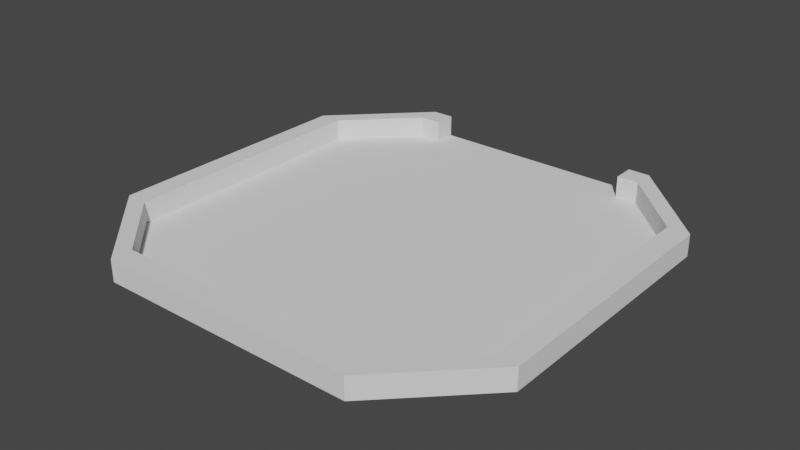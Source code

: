 # Source: Respawn.blend  (saved by Blender 3.0.42; exported with 4.5.12 LTS)
import bpy
from mathutils import Matrix  # noqa: F401  (used for matrix-valued properties, if any)

bpy.ops.wm.read_factory_settings(use_empty=True)
scene = bpy.context.scene
scene.name = 'Scene'

# ---- collections
col_collection = bpy.data.collections.new('Collection'); scene.collection.children.link(col_collection)

# ---- world
world_world = bpy.data.worlds.new('World'); scene.world = world_world
world_world.use_nodes = True; world_world.node_tree.nodes.clear()
_N = world_world.node_tree.nodes; _L = world_world.node_tree.links
n0 = _N.new('ShaderNodeOutputWorld'); n0.name = 'World Output'; n0.location = (300, 300)
n1 = _N.new('ShaderNodeBackground'); n1.name = 'Background'; n1.location = (10, 300)
n1.inputs[0].default_value = (0.05088, 0.05088, 0.05088, 1.0)
_L.new(n1.outputs[0], n0.inputs[0])
n0.is_active_output = True
world_world.color = (0.05088, 0.05088, 0.05088)
world_world.use_sun_shadow = False
world_world.sun_shadow_jitter_overblur = 0.0

# ---- meshes
me_001 = bpy.data.meshes.new('平面.001')
me_001.from_pydata([(-1.0, 4.0, 0.0), (-1.0, 1.0, 0.0), (-2.0, 4.0, 0.0), (-3.0, 4.0, 0.0), (-3.0, 3.0, 0.0), (-3.0, 2.0, 0.0), (-2.0, 1.0, 0.0), (-1.0, 2.0, 0.0), (-2.0, 2.0, 0.0), (-3.0, 1.0, 0.0), (-2.0, 3.0, 0.0), (-1.0, 3.0, 0.0), (-1.0, 5.0, 0.0), (-2.0, 5.0, 0.0), (-3.0, 5.0, 0.0), (-1.0, 6.0, 0.0), (-2.0, 6.0, 0.0), (-3.0, 6.0, 0.0), (-4.0, 4.0, 0.0), (-4.0, 3.0, 0.0), (-4.0, 2.0, 0.0), (-4.0, 1.0, 0.0), (-4.0, 5.0, 0.0), (-4.0, 6.0, 0.0), (-5.0, 4.0, 0.0), (-5.0, 3.0, 0.0), (-5.0, 2.0, 0.0), (-5.0, 1.0, 0.0), (-5.0, 5.0, 0.0), (-5.0, 6.0, 0.0), (-6.0, 4.0, 0.0), (-6.0, 3.0, 0.0), (-6.0, 2.0, 0.0), (-6.0, 1.0, 0.0), (-6.0, 5.0, 0.0), (-6.0, 6.0, 0.0), (-1.0, 7.0, 0.0), (-2.0, 7.0, 0.0), (-3.0, 7.0, 0.0), (-4.0, 7.0, 0.0), (-5.0, 7.0, 0.0), (-6.0, 7.0, 0.0), (-1.0, 8.0, 0.0), (-2.0, 8.0, 0.0), (-3.0, 8.0, 0.0), (-4.0, 8.0, 0.0), (-5.0, 8.0, 0.0), (-6.0, 8.0, 0.0), (-1.0, 9.0, 0.0), (-2.0, 9.0, 0.0), (-3.0, 9.0, 0.0), (-4.0, 9.0, 0.0), (-5.0, 9.0, 0.0), (-6.0, 9.0, 0.0), (-7.0, 4.0, 0.0), (-7.0, 3.0, 0.0), (-7.0, 2.0, 0.0), (-7.0, 1.0, 0.0), (-7.0, 5.0, 0.0), (-7.0, 6.0, 0.0), (-7.0, 7.0, 0.0), (-7.0, 8.0, 0.0), (-7.0, 9.0, 0.0), (-8.0, 4.0, 0.0), (-8.0, 3.0, 0.0), (-8.0, 2.0, 0.0), (-8.0, 1.0, 0.0), (-8.0, 5.0, 0.0), (-8.0, 6.0, 0.0), (-8.0, 7.0, 0.0), (-8.0, 8.0, 0.0), (-9.0, 4.0, 0.0), (-9.0, 3.0, 0.0), (-9.0, 2.0, 0.0), (-9.0, 1.0, 0.0), (-9.0, 5.0, 0.0), (-9.0, 6.0, 0.0), (-9.0, 7.0, 0.0), (-1.0, 10.0, 0.0), (-2.0, 10.0, 0.0), (-3.0, 10.0, 0.0), (-4.0, 10.0, 0.0), (-5.0, 10.0, 0.0), (-6.0, 10.0, 0.0), (-10.0, 4.0, 0.0), (-10.0, 3.0, 0.0), (-10.0, 2.0, 0.0), (-10.0, 1.0, 0.0), (-10.0, 5.0, 0.0), (-10.0, 6.0, 0.0), (-5.0, 9.0, 1.0), (-6.0, 9.0, 1.0), (-7.0, 8.0, 1.0), (-7.0, 9.0, 1.0), (-8.0, 7.0, 1.0), (-8.0, 8.0, 1.0), (-9.0, 4.0, 1.0), (-9.0, 3.0, 1.0), (-9.0, 2.0, 1.0), (-9.0, 1.0, 1.0), (-9.0, 5.0, 1.0), (-9.0, 6.0, 1.0), (-9.0, 7.0, 1.0), (-5.0, 10.0, 1.0), (-6.0, 10.0, 1.0), (-10.0, 4.0, 1.0), (-10.0, 3.0, 1.0), (-10.0, 2.0, 1.0), (-10.0, 1.0, 1.0), (-10.0, 5.0, 1.0), (-10.0, 6.0, 1.0), (1.0, 4.0, 0.0), (0.0, 4.0, 0.0), (1.0, 1.0, 0.0), (2.0, 4.0, 0.0), (3.0, 4.0, 0.0), (3.0, 3.0, 0.0), (0.0, 1.0, 0.0), (3.0, 2.0, 0.0), (2.0, 1.0, 0.0), (1.0, 2.0, 0.0), (0.0, 2.0, 0.0), (2.0, 2.0, 0.0), (3.0, 1.0, 0.0), (2.0, 3.0, 0.0), (0.0, 3.0, 0.0), (1.0, 3.0, 0.0), (1.0, 5.0, 0.0), (0.0, 5.0, 0.0), (2.0, 5.0, 0.0), (3.0, 5.0, 0.0), (1.0, 6.0, 0.0), (0.0, 6.0, 0.0), (2.0, 6.0, 0.0), (3.0, 6.0, 0.0), (4.0, 4.0, 0.0), (4.0, 3.0, 0.0), (4.0, 2.0, 0.0), (4.0, 1.0, 0.0), (4.0, 5.0, 0.0), (4.0, 6.0, 0.0), (5.0, 4.0, 0.0), (5.0, 3.0, 0.0), (5.0, 2.0, 0.0), (5.0, 1.0, 0.0), (5.0, 5.0, 0.0), (5.0, 6.0, 0.0), (6.0, 4.0, 0.0), (6.0, 3.0, 0.0), (6.0, 2.0, 0.0), (6.0, 1.0, 0.0), (6.0, 5.0, 0.0), (6.0, 6.0, 0.0), (1.0, 7.0, 0.0), (0.0, 7.0, 0.0), (2.0, 7.0, 0.0), (3.0, 7.0, 0.0), (4.0, 7.0, 0.0), (5.0, 7.0, 0.0), (6.0, 7.0, 0.0), (1.0, 8.0, 0.0), (0.0, 8.0, 0.0), (2.0, 8.0, 0.0), (3.0, 8.0, 0.0), (4.0, 8.0, 0.0), (5.0, 8.0, 0.0), (6.0, 8.0, 0.0), (1.0, 9.0, 0.0), (0.0, 9.0, 0.0), (2.0, 9.0, 0.0), (3.0, 9.0, 0.0), (4.0, 9.0, 0.0), (5.0, 9.0, 0.0), (6.0, 9.0, 0.0), (7.0, 4.0, 0.0), (7.0, 3.0, 0.0), (7.0, 2.0, 0.0), (7.0, 1.0, 0.0), (7.0, 5.0, 0.0), (7.0, 6.0, 0.0), (7.0, 7.0, 0.0), (7.0, 8.0, 0.0), (7.0, 9.0, 0.0), (8.0, 4.0, 0.0), (8.0, 3.0, 0.0), (8.0, 2.0, 0.0), (8.0, 1.0, 0.0), (8.0, 5.0, 0.0), (8.0, 6.0, 0.0), (8.0, 7.0, 0.0), (8.0, 8.0, 0.0), (9.0, 4.0, 0.0), (9.0, 3.0, 0.0), (9.0, 2.0, 0.0), (9.0, 1.0, 0.0), (9.0, 5.0, 0.0), (9.0, 6.0, 0.0), (9.0, 7.0, 0.0), (1.0, 10.0, 0.0), (0.0, 10.0, 0.0), (2.0, 10.0, 0.0), (3.0, 10.0, 0.0), (4.0, 10.0, 0.0), (5.0, 10.0, 0.0), (6.0, 10.0, 0.0), (10.0, 4.0, 0.0), (10.0, 3.0, 0.0), (10.0, 2.0, 0.0), (10.0, 1.0, 0.0), (10.0, 5.0, 0.0), (10.0, 6.0, 0.0), (5.0, 9.0, 1.0), (6.0, 9.0, 1.0), (7.0, 8.0, 1.0), (7.0, 9.0, 1.0), (8.0, 7.0, 1.0), (8.0, 8.0, 1.0), (9.0, 4.0, 1.0), (9.0, 3.0, 1.0), (9.0, 2.0, 1.0), (9.0, 1.0, 1.0), (9.0, 5.0, 1.0), (9.0, 6.0, 1.0), (9.0, 7.0, 1.0), (5.0, 10.0, 1.0), (6.0, 10.0, 1.0), (10.0, 4.0, 1.0), (10.0, 3.0, 1.0), (10.0, 2.0, 1.0), (10.0, 1.0, 1.0), (10.0, 5.0, 1.0), (10.0, 6.0, 1.0), (-1.0, -4.0, 0.0), (-1.0, -1.0, 0.0), (-2.0, -4.0, 0.0), (-1.0, 0.0, 0.0), (-3.0, -4.0, 0.0), (-3.0, -3.0, 0.0), (-3.0, -2.0, 0.0), (-2.0, -1.0, 0.0), (-2.0, 0.0, 0.0), (-1.0, -2.0, 0.0), (-3.0, 0.0, 0.0), (-2.0, -2.0, 0.0), (-3.0, -1.0, 0.0), (-2.0, -3.0, 0.0), (-1.0, -3.0, 0.0), (-1.0, -5.0, 0.0), (-2.0, -5.0, 0.0), (-3.0, -5.0, 0.0), (-1.0, -6.0, 0.0), (-2.0, -6.0, 0.0), (-3.0, -6.0, 0.0), (-4.0, -4.0, 0.0), (-4.0, -3.0, 0.0), (-4.0, -2.0, 0.0), (-4.0, 0.0, 0.0), (-4.0, -1.0, 0.0), (-4.0, -5.0, 0.0), (-4.0, -6.0, 0.0), (-5.0, -4.0, 0.0), (-5.0, -3.0, 0.0), (-5.0, -2.0, 0.0), (-5.0, 0.0, 0.0), (-5.0, -1.0, 0.0), (-5.0, -5.0, 0.0), (-5.0, -6.0, 0.0), (-6.0, -4.0, 0.0), (-6.0, -3.0, 0.0), (-6.0, -2.0, 0.0), (-6.0, 0.0, 0.0), (-6.0, -1.0, 0.0), (-6.0, -5.0, 0.0), (-6.0, -6.0, 0.0), (-1.0, -7.0, 0.0), (-2.0, -7.0, 0.0), (-3.0, -7.0, 0.0), (-4.0, -7.0, 0.0), (-5.0, -7.0, 0.0), (-6.0, -7.0, 0.0), (-1.0, -8.0, 0.0), (-2.0, -8.0, 0.0), (-3.0, -8.0, 0.0), (-4.0, -8.0, 0.0), (-5.0, -8.0, 0.0), (-6.0, -8.0, 0.0), (-1.0, -9.0, 0.0), (-2.0, -9.0, 0.0), (-3.0, -9.0, 0.0), (-4.0, -9.0, 0.0), (-5.0, -9.0, 0.0), (-6.0, -9.0, 0.0), (-7.0, -4.0, 0.0), (-7.0, -3.0, 0.0), (-7.0, -2.0, 0.0), (-7.0, 0.0, 0.0), (-7.0, -1.0, 0.0), (-7.0, -5.0, 0.0), (-7.0, -6.0, 0.0), (-7.0, -7.0, 0.0), (-7.0, -8.0, 0.0), (-7.0, -9.0, 0.0), (-8.0, -4.0, 0.0), (-8.0, -3.0, 0.0), (-8.0, -2.0, 0.0), (-8.0, 0.0, 0.0), (-8.0, -1.0, 0.0), (-8.0, -5.0, 0.0), (-8.0, -6.0, 0.0), (-8.0, -7.0, 0.0), (-8.0, -8.0, 0.0), (-9.0, -4.0, 0.0), (-9.0, -3.0, 0.0), (-9.0, -2.0, 0.0), (-9.0, 0.0, 0.0), (-9.0, -1.0, 0.0), (-9.0, -5.0, 0.0), (-9.0, -6.0, 0.0), (-9.0, -7.0, 0.0), (-1.0, -10.0, 0.0), (-2.0, -10.0, 0.0), (-3.0, -10.0, 0.0), (-4.0, -10.0, 0.0), (-5.0, -10.0, 0.0), (-6.0, -10.0, 0.0), (-10.0, -4.0, 0.0), (-10.0, -3.0, 0.0), (-10.0, -2.0, 0.0), (-10.0, 0.0, 0.0), (-10.0, -1.0, 0.0), (-10.0, -5.0, 0.0), (-10.0, -6.0, 0.0), (-1.0, -9.0, 1.0), (-2.0, -9.0, 1.0), (-3.0, -9.0, 1.0), (-4.0, -9.0, 1.0), (-5.0, -9.0, 1.0), (-6.0, -9.0, 1.0), (-7.0, -8.0, 1.0), (-7.0, -9.0, 1.0), (-8.0, -7.0, 1.0), (-8.0, -8.0, 1.0), (-9.0, -4.0, 1.0), (-9.0, -3.0, 1.0), (-9.0, -2.0, 1.0), (-9.0, 0.0, 1.0), (-9.0, -1.0, 1.0), (-9.0, -5.0, 1.0), (-9.0, -6.0, 1.0), (-9.0, -7.0, 1.0), (-1.0, -10.0, 1.0), (-2.0, -10.0, 1.0), (-3.0, -10.0, 1.0), (-4.0, -10.0, 1.0), (-5.0, -10.0, 1.0), (-6.0, -10.0, 1.0), (-10.0, -4.0, 1.0), (-10.0, -3.0, 1.0), (-10.0, -2.0, 1.0), (-10.0, 0.0, 1.0), (-10.0, -1.0, 1.0), (-10.0, -5.0, 1.0), (-10.0, -6.0, 1.0), (1.0, -4.0, 0.0), (0.0, -4.0, 0.0), (1.0, -1.0, 0.0), (2.0, -4.0, 0.0), (1.0, 0.0, 0.0), (3.0, -4.0, 0.0), (3.0, -3.0, 0.0), (0.0, -1.0, 0.0), (0.0, 0.0, 0.0), (3.0, -2.0, 0.0), (2.0, -1.0, 0.0), (2.0, 0.0, 0.0), (1.0, -2.0, 0.0), (3.0, 0.0, 0.0), (0.0, -2.0, 0.0), (2.0, -2.0, 0.0), (3.0, -1.0, 0.0), (2.0, -3.0, 0.0), (0.0, -3.0, 0.0), (1.0, -3.0, 0.0), (1.0, -5.0, 0.0), (0.0, -5.0, 0.0), (2.0, -5.0, 0.0), (3.0, -5.0, 0.0), (1.0, -6.0, 0.0), (0.0, -6.0, 0.0), (2.0, -6.0, 0.0), (3.0, -6.0, 0.0), (4.0, -4.0, 0.0), (4.0, -3.0, 0.0), (4.0, -2.0, 0.0), (4.0, 0.0, 0.0), (4.0, -1.0, 0.0), (4.0, -5.0, 0.0), (4.0, -6.0, 0.0), (5.0, -4.0, 0.0), (5.0, -3.0, 0.0), (5.0, -2.0, 0.0), (5.0, 0.0, 0.0), (5.0, -1.0, 0.0), (5.0, -5.0, 0.0), (5.0, -6.0, 0.0), (6.0, -4.0, 0.0), (6.0, -3.0, 0.0), (6.0, -2.0, 0.0), (6.0, 0.0, 0.0), (6.0, -1.0, 0.0), (6.0, -5.0, 0.0), (6.0, -6.0, 0.0), (1.0, -7.0, 0.0), (0.0, -7.0, 0.0), (2.0, -7.0, 0.0), (3.0, -7.0, 0.0), (4.0, -7.0, 0.0), (5.0, -7.0, 0.0), (6.0, -7.0, 0.0), (1.0, -8.0, 0.0), (0.0, -8.0, 0.0), (2.0, -8.0, 0.0), (3.0, -8.0, 0.0), (4.0, -8.0, 0.0), (5.0, -8.0, 0.0), (6.0, -8.0, 0.0), (1.0, -9.0, 0.0), (0.0, -9.0, 0.0), (2.0, -9.0, 0.0), (3.0, -9.0, 0.0), (4.0, -9.0, 0.0), (5.0, -9.0, 0.0), (6.0, -9.0, 0.0), (7.0, -4.0, 0.0), (7.0, -3.0, 0.0), (7.0, -2.0, 0.0), (7.0, 0.0, 0.0), (7.0, -1.0, 0.0), (7.0, -5.0, 0.0), (7.0, -6.0, 0.0), (7.0, -7.0, 0.0), (7.0, -8.0, 0.0), (7.0, -9.0, 0.0), (8.0, -4.0, 0.0), (8.0, -3.0, 0.0), (8.0, -2.0, 0.0), (8.0, 0.0, 0.0), (8.0, -1.0, 0.0), (8.0, -5.0, 0.0), (8.0, -6.0, 0.0), (8.0, -7.0, 0.0), (8.0, -8.0, 0.0), (9.0, -4.0, 0.0), (9.0, -3.0, 0.0), (9.0, -2.0, 0.0), (9.0, 0.0, 0.0), (9.0, -1.0, 0.0), (9.0, -5.0, 0.0), (9.0, -6.0, 0.0), (9.0, -7.0, 0.0), (1.0, -10.0, 0.0), (0.0, -10.0, 0.0), (2.0, -10.0, 0.0), (3.0, -10.0, 0.0), (4.0, -10.0, 0.0), (5.0, -10.0, 0.0), (6.0, -10.0, 0.0), (10.0, -4.0, 0.0), (10.0, -3.0, 0.0), (10.0, -2.0, 0.0), (10.0, 0.0, 0.0), (10.0, -1.0, 0.0), (10.0, -5.0, 0.0), (10.0, -6.0, 0.0), (1.0, -9.0, 1.0), (0.0, -9.0, 1.0), (2.0, -9.0, 1.0), (3.0, -9.0, 1.0), (4.0, -9.0, 1.0), (5.0, -9.0, 1.0), (6.0, -9.0, 1.0), (7.0, -8.0, 1.0), (7.0, -9.0, 1.0), (8.0, -7.0, 1.0), (8.0, -8.0, 1.0), (9.0, -4.0, 1.0), (9.0, -3.0, 1.0), (9.0, -2.0, 1.0), (9.0, 0.0, 1.0), (9.0, -1.0, 1.0), (9.0, -5.0, 1.0), (9.0, -6.0, 1.0), (9.0, -7.0, 1.0), (1.0, -10.0, 1.0), (0.0, -10.0, 1.0), (2.0, -10.0, 1.0), (3.0, -10.0, 1.0), (4.0, -10.0, 1.0), (5.0, -10.0, 1.0), (6.0, -10.0, 1.0), (10.0, -4.0, 1.0), (10.0, -3.0, 1.0), (10.0, -2.0, 1.0), (10.0, 0.0, 1.0), (10.0, -1.0, 1.0), (10.0, -5.0, 1.0), (10.0, -6.0, 1.0)], [(328, 314), (470, 455), (427, 461)], [(8, 10, 4, 5), (235, 371, 117, 1), (10, 11, 0, 2), (11, 125, 112, 0), (235, 1, 6, 240), (4, 10, 2, 3), (6, 1, 7, 8), (7, 121, 125, 11), (1, 117, 121, 7), (8, 7, 11, 10), (240, 6, 9, 242), (6, 8, 5, 9), (2, 0, 12, 13), (0, 112, 128, 12), (3, 2, 13, 14), (13, 12, 15, 16), (12, 128, 132, 15), (14, 13, 16, 17), (242, 9, 21, 256), (9, 5, 20, 21), (3, 14, 22, 18), (14, 17, 23, 22), (4, 3, 18, 19), (5, 4, 19, 20), (18, 22, 28, 24), (256, 21, 27, 263), (19, 18, 24, 25), (22, 23, 29, 28), (21, 20, 26, 27), (20, 19, 25, 26), (24, 28, 34, 30), (263, 27, 33, 270), (25, 24, 30, 31), (28, 29, 35, 34), (27, 26, 32, 33), (26, 25, 31, 32), (16, 15, 36, 37), (35, 29, 40, 41), (17, 16, 37, 38), (29, 23, 39, 40), (23, 17, 38, 39), (15, 132, 154, 36), (38, 37, 43, 44), (41, 40, 46, 47), (39, 38, 44, 45), (36, 154, 161, 42), (40, 39, 45, 46), (37, 36, 42, 43), (47, 46, 52, 53), (45, 44, 50, 51), (42, 161, 168, 48), (46, 45, 51, 52), (43, 42, 48, 49), (44, 43, 49, 50), (30, 34, 58, 54), (32, 31, 55, 56), (41, 47, 61, 60), (34, 35, 59, 58), (35, 41, 60, 59), (68, 69, 76), (270, 33, 57, 295), (33, 32, 56, 57), (31, 30, 54, 55), (57, 56, 65, 66), (55, 54, 63, 64), (60, 61, 69), (54, 58, 67, 63), (56, 55, 64, 65), (58, 59, 68, 67), (295, 57, 66, 305), (59, 60, 69, 68), (65, 64, 72, 73), (67, 68, 76, 75), (305, 66, 74, 314), (47, 53, 61), (66, 65, 73, 74), (64, 63, 71, 72), (63, 67, 75, 71), (88, 84, 105, 109), (75, 76, 101, 100), (61, 53, 91, 92), (201, 200, 169, 170), (52, 51, 81, 82), (86, 87, 108, 107), (71, 75, 100, 96), (87, 328, 359, 108), (74, 73, 98, 99), (85, 86, 107, 106), (314, 74, 99, 345), (51, 50, 80, 81), (84, 85, 106, 105), (73, 72, 97, 98), (72, 71, 96, 97), (48, 168, 199, 78), (198, 167, 169, 200), (50, 49, 79, 80), (91, 90, 103, 104), (92, 93, 95), (91, 104, 93), (99, 98, 107, 108), (94, 95, 102), (97, 96, 105, 106), (96, 100, 109, 105), (98, 97, 106, 107), (101, 102, 110), (100, 101, 110, 109), (345, 99, 108, 359), (102, 101, 94), (95, 94, 92), (93, 92, 91), (52, 82, 103, 90), (69, 61, 92, 94), (89, 88, 109, 110), (82, 83, 104, 103), (76, 69, 94, 101), (77, 89, 110, 102), (198, 199, 168, 167), (62, 70, 95, 93), (49, 48, 78, 79), (83, 62, 93, 104), (53, 52, 90, 91), (70, 77, 102, 95), (122, 118, 116, 124), (367, 113, 117, 371), (124, 114, 111, 126), (126, 111, 112, 125), (367, 374, 119, 113), (116, 115, 114, 124), (119, 122, 120, 113), (120, 126, 125, 121), (113, 120, 121, 117), (122, 124, 126, 120), (374, 376, 123, 119), (119, 123, 118, 122), (114, 129, 127, 111), (111, 127, 128, 112), (115, 130, 129, 114), (129, 133, 131, 127), (127, 131, 132, 128), (130, 134, 133, 129), (376, 394, 138, 123), (123, 138, 137, 118), (115, 135, 139, 130), (130, 139, 140, 134), (116, 136, 135, 115), (118, 137, 136, 116), (135, 141, 145, 139), (394, 401, 144, 138), (136, 142, 141, 135), (139, 145, 146, 140), (138, 144, 143, 137), (137, 143, 142, 136), (141, 147, 151, 145), (401, 408, 150, 144), (142, 148, 147, 141), (145, 151, 152, 146), (144, 150, 149, 143), (143, 149, 148, 142), (133, 155, 153, 131), (152, 159, 158, 146), (134, 156, 155, 133), (146, 158, 157, 140), (140, 157, 156, 134), (131, 153, 154, 132), (156, 163, 162, 155), (159, 166, 165, 158), (157, 164, 163, 156), (153, 160, 161, 154), (158, 165, 164, 157), (155, 162, 160, 153), (166, 173, 172, 165), (164, 171, 170, 163), (160, 167, 168, 161), (165, 172, 171, 164), (162, 169, 167, 160), (163, 170, 169, 162), (147, 174, 178, 151), (149, 176, 175, 148), (159, 180, 181, 166), (151, 178, 179, 152), (152, 179, 180, 159), (188, 196, 189), (408, 436, 177, 150), (150, 177, 176, 149), (148, 175, 174, 147), (177, 186, 185, 176), (175, 184, 183, 174), (180, 189, 181), (174, 183, 187, 178), (176, 185, 184, 175), (178, 187, 188, 179), (436, 446, 186, 177), (179, 188, 189, 180), (185, 193, 192, 184), (187, 195, 196, 188), (446, 455, 194, 186), (166, 181, 173), (186, 194, 193, 185), (184, 192, 191, 183), (183, 191, 195, 187), (209, 230, 226, 205), (195, 221, 222, 196), (181, 213, 212, 173), (207, 228, 229, 208), (191, 217, 221, 195), (208, 229, 503, 470), (194, 220, 219, 193), (206, 227, 228, 207), (455, 488, 220, 194), (205, 226, 227, 206), (193, 219, 218, 192), (192, 218, 217, 191), (212, 225, 224, 211), (213, 216, 214), (212, 214, 225), (220, 229, 228, 219), (215, 223, 216), (218, 227, 226, 217), (217, 226, 230, 221), (219, 228, 227, 218), (222, 231, 223), (221, 230, 231, 222), (488, 503, 229, 220), (223, 215, 222), (216, 213, 215), (214, 212, 213), (202, 201, 170, 171), (189, 215, 213, 181), (210, 231, 230, 209), (203, 224, 225, 204), (196, 222, 215, 189), (197, 223, 231, 210), (182, 214, 216, 190), (204, 225, 214, 182), (173, 212, 211, 172), (190, 216, 223, 197), (243, 238, 237, 245), (235, 233, 370, 371), (245, 234, 232, 246), (246, 232, 364, 381), (235, 240, 239, 233), (237, 236, 234, 245), (239, 243, 241, 233), (241, 246, 381, 377), (233, 241, 377, 370), (243, 245, 246, 241), (240, 242, 244, 239), (239, 244, 238, 243), (234, 248, 247, 232), (232, 247, 384, 364), (236, 249, 248, 234), (248, 251, 250, 247), (247, 250, 388, 384), (249, 252, 251, 248), (242, 256, 257, 244), (244, 257, 255, 238), (236, 253, 258, 249), (249, 258, 259, 252), (237, 254, 253, 236), (238, 255, 254, 237), (253, 260, 265, 258), (256, 263, 264, 257), (254, 261, 260, 253), (258, 265, 266, 259), (257, 264, 262, 255), (255, 262, 261, 254), (260, 267, 272, 265), (263, 270, 271, 264), (261, 268, 267, 260), (265, 272, 273, 266), (264, 271, 269, 262), (262, 269, 268, 261), (251, 275, 274, 250), (273, 279, 278, 266), (252, 276, 275, 251), (266, 278, 277, 259), (259, 277, 276, 252), (250, 274, 413, 388), (276, 282, 281, 275), (279, 285, 284, 278), (277, 283, 282, 276), (274, 280, 420, 413), (278, 284, 283, 277), (275, 281, 280, 274), (285, 291, 290, 284), (283, 289, 288, 282), (280, 286, 427, 420), (284, 290, 289, 283), (281, 287, 286, 280), (282, 288, 287, 281), (267, 292, 297, 272), (269, 294, 293, 268), (279, 299, 300, 285), (272, 297, 298, 273), (273, 298, 299, 279), (308, 317, 309), (270, 295, 296, 271), (271, 296, 294, 269), (268, 293, 292, 267), (296, 306, 304, 294), (293, 303, 302, 292), (299, 309, 300), (292, 302, 307, 297), (294, 304, 303, 293), (297, 307, 308, 298), (295, 305, 306, 296), (298, 308, 309, 299), (304, 313, 312, 303), (307, 316, 317, 308), (305, 314, 315, 306), (285, 300, 291), (306, 315, 313, 304), (303, 312, 311, 302), (302, 311, 316, 307), (330, 361, 356, 325), (316, 347, 348, 317), (300, 338, 337, 291), (288, 334, 333, 287), (321, 352, 353, 322), (327, 358, 360, 329), (311, 342, 347, 316), (319, 350, 351, 320), (329, 360, 359, 328), (315, 346, 344, 313), (461, 494, 350, 319), (326, 357, 358, 327), (314, 345, 346, 315), (320, 351, 352, 321), (325, 356, 357, 326), (313, 344, 343, 312), (312, 343, 342, 311), (335, 353, 352, 334), (334, 352, 351, 333), (336, 354, 353, 335), (332, 350, 494, 475), (337, 355, 354, 336), (338, 341, 339), (333, 351, 350, 332), (337, 339, 355), (346, 360, 358, 344), (340, 349, 341), (343, 357, 356, 342), (342, 356, 361, 347), (344, 358, 357, 343), (348, 362, 349), (347, 361, 362, 348), (345, 359, 360, 346), (349, 340, 348), (341, 338, 340), (339, 337, 338), (322, 353, 354, 323), (286, 332, 475, 427), (309, 340, 338, 300), (331, 362, 361, 330), (323, 354, 355, 324), (287, 333, 332, 286), (317, 348, 340, 309), (318, 349, 362, 331), (289, 335, 334, 288), (301, 339, 341, 310), (290, 336, 335, 289), (324, 355, 339, 301), (291, 337, 336, 290), (310, 341, 349, 318), (378, 380, 369, 372), (367, 371, 370, 365), (380, 382, 363, 366), (382, 381, 364, 363), (367, 365, 373, 374), (369, 380, 366, 368), (373, 365, 375, 378), (375, 377, 381, 382), (365, 370, 377, 375), (378, 375, 382, 380), (374, 373, 379, 376), (373, 378, 372, 379), (366, 363, 383, 385), (363, 364, 384, 383), (368, 366, 385, 386), (385, 383, 387, 389), (383, 384, 388, 387), (386, 385, 389, 390), (376, 379, 395, 394), (379, 372, 393, 395), (368, 386, 396, 391), (386, 390, 397, 396), (369, 368, 391, 392), (372, 369, 392, 393), (391, 396, 403, 398), (394, 395, 402, 401), (392, 391, 398, 399), (396, 397, 404, 403), (395, 393, 400, 402), (393, 392, 399, 400), (398, 403, 410, 405), (401, 402, 409, 408), (399, 398, 405, 406), (403, 404, 411, 410), (402, 400, 407, 409), (400, 399, 406, 407), (389, 387, 412, 414), (411, 404, 417, 418), (390, 389, 414, 415), (404, 397, 416, 417), (397, 390, 415, 416), (387, 388, 413, 412), (415, 414, 421, 422), (418, 417, 424, 425), (416, 415, 422, 423), (412, 413, 420, 419), (417, 416, 423, 424), (414, 412, 419, 421), (425, 424, 431, 432), (423, 422, 429, 430), (419, 420, 427, 426), (424, 423, 430, 431), (421, 419, 426, 428), (422, 421, 428, 429), (405, 410, 438, 433), (407, 406, 434, 435), (418, 425, 441, 440), (410, 411, 439, 438), (411, 418, 440, 439), (449, 450, 458), (408, 409, 437, 436), (409, 407, 435, 437), (406, 405, 433, 434), (437, 435, 445, 447), (434, 433, 443, 444), (440, 441, 450), (433, 438, 448, 443), (435, 434, 444, 445), (438, 439, 449, 448), (436, 437, 447, 446), (439, 440, 450, 449), (445, 444, 453, 454), (448, 449, 458, 457), (446, 447, 456, 455), (425, 432, 441), (447, 445, 454, 456), (444, 443, 452, 453), (443, 448, 457, 452), (472, 467, 500, 505), (457, 458, 491, 490), (441, 432, 480, 481), (429, 428, 476, 477), (463, 464, 497, 496), (469, 471, 504, 502), (452, 457, 490, 485), (460, 462, 495, 493), (471, 470, 503, 504), (456, 454, 487, 489), (461, 460, 493, 494), (468, 469, 502, 501), (455, 456, 489, 488), (462, 463, 496, 495), (467, 468, 501, 500), (454, 453, 486, 487), (453, 452, 485, 486), (478, 477, 496, 497), (477, 476, 495, 496), (479, 478, 497, 498), (474, 475, 494, 493), (480, 479, 498, 499), (481, 482, 484), (476, 474, 493, 495), (480, 499, 482), (489, 487, 502, 504), (483, 484, 492), (486, 485, 500, 501), (485, 490, 505, 500), (487, 486, 501, 502), (491, 492, 506), (490, 491, 506, 505), (488, 489, 504, 503), (492, 491, 483), (484, 483, 481), (482, 481, 480), (464, 465, 498, 497), (426, 427, 475, 474), (450, 441, 481, 483), (473, 472, 505, 506), (465, 466, 499, 498), (428, 426, 474, 476), (458, 450, 483, 491), (459, 473, 506, 492), (430, 429, 477, 478), (442, 451, 484, 482), (431, 430, 478, 479), (466, 442, 482, 499), (432, 431, 479, 480), (451, 459, 492, 484), (211, 224, 203, 172), (171, 172, 203, 202)])
_uv = me_001.uv_layers.new(name='UVマップ')
_uv.uv.foreach_set('vector', [0.0, 1.0, 0.0, 1.0, 0.0, 1.0, 0.0, 1.0, 0.0, 0.5, 0.5, 0.5, 0.5, 1.0, 0.0, 1.0, 0.0, 1.0, 0.0, 1.0, 0.0, 1.0, 0.0, 1.0, 0.0, 1.0, 0.5, 1.0, 0.5, 1.0, 0.0, 1.0, 0.0, 0.5, 0.0, 1.0, 0.0, 1.0, 0.0, 0.5, 0.0, 1.0, 0.0, 1.0, 0.0, 1.0, 0.0, 1.0, 0.0, 1.0, 0.0, 1.0, 0.0, 1.0, 0.0, 1.0, 0.0, 1.0, 0.5, 1.0, 0.5, 1.0, 0.0, 1.0, 0.0, 1.0, 0.5, 1.0, 0.5, 1.0, 0.0, 1.0, 0.0, 1.0, 0.0, 1.0, 0.0, 1.0, 0.0, 1.0, 0.0, 0.5, 0.0, 1.0, 0.0, 1.0, 0.0, 0.5, 0.0, 1.0, 0.0, 1.0, 0.0, 1.0, 0.0, 1.0, 0.0, 1.0, 0.0, 1.0, 0.0, 1.0, 0.0, 1.0, 0.0, 1.0, 0.5, 1.0, 0.5, 1.0, 0.0, 1.0, 0.0, 1.0, 0.0, 1.0, 0.0, 1.0, 0.0, 1.0, 0.0, 1.0, 0.0, 1.0, 0.0, 1.0, 0.0, 1.0, 0.0, 1.0, 0.5, 1.0, 0.5, 1.0, 0.0, 1.0, 0.0, 1.0, 0.0, 1.0, 0.0, 1.0, 0.0, 1.0, 0.0, 0.5, 0.0, 1.0, 0.0, 1.0, 0.0, 0.5, 0.0, 1.0, 0.0, 1.0, 0.0, 1.0, 0.0, 1.0, 0.0, 1.0, 0.0, 1.0, 0.0, 1.0, 0.0, 1.0, 0.0, 1.0, 0.0, 1.0, 0.0, 1.0, 0.0, 1.0, 0.0, 1.0, 0.0, 1.0, 0.0, 1.0, 0.0, 1.0, 0.0, 1.0, 0.0, 1.0, 0.0, 1.0, 0.0, 1.0, 0.0, 1.0, 0.0, 1.0, 0.0, 1.0, 0.0, 1.0, 0.0, 0.5, 0.0, 1.0, 0.0, 1.0, 0.0, 0.5, 0.0, 1.0, 0.0, 1.0, 0.0, 1.0, 0.0, 1.0, 0.0, 1.0, 0.0, 1.0, 0.0, 1.0, 0.0, 1.0, 0.0, 1.0, 0.0, 1.0, 0.0, 1.0, 0.0, 1.0, 0.0, 1.0, 0.0, 1.0, 0.0, 1.0, 0.0, 1.0, 0.0, 1.0, 0.0, 1.0, 0.0, 1.0, 0.0, 1.0, 0.0, 0.5, 0.0, 1.0, 0.0, 1.0, 0.0, 0.5, 0.0, 1.0, 0.0, 1.0, 0.0, 1.0, 0.0, 1.0, 0.0, 1.0, 0.0, 1.0, 0.0, 1.0, 0.0, 1.0, 0.0, 1.0, 0.0, 1.0, 0.0, 1.0, 0.0, 1.0, 0.0, 1.0, 0.0, 1.0, 0.0, 1.0, 0.0, 1.0, 0.0, 1.0, 0.0, 1.0, 0.0, 1.0, 0.0, 1.0, 0.0, 1.0, 0.0, 1.0, 0.0, 1.0, 0.0, 1.0, 0.0, 1.0, 0.0, 1.0, 0.0, 1.0, 0.0, 1.0, 0.0, 1.0, 0.0, 1.0, 0.0, 1.0, 0.0, 1.0, 0.0, 1.0, 0.0, 1.0, 0.0, 1.0, 0.0, 1.0, 0.0, 1.0, 0.5, 1.0, 0.5, 1.0, 0.0, 1.0, 0.0, 1.0, 0.0, 1.0, 0.0, 1.0, 0.0, 1.0, 0.0, 1.0, 0.0, 1.0, 0.0, 1.0, 0.0, 1.0, 0.0, 1.0, 0.0, 1.0, 0.0, 1.0, 0.0, 1.0, 0.0, 1.0, 0.5, 1.0, 0.5, 1.0, 0.0, 1.0, 0.0, 1.0, 0.0, 1.0, 0.0, 1.0, 0.0, 1.0, 0.0, 1.0, 0.0, 1.0, 0.0, 1.0, 0.0, 1.0, 0.0, 1.0, 0.0, 1.0, 0.0, 1.0, 0.0, 1.0, 0.0, 1.0, 0.0, 1.0, 0.0, 1.0, 0.0, 1.0, 0.0, 1.0, 0.5, 1.0, 0.5, 1.0, 0.0, 1.0, 0.0, 1.0, 0.0, 1.0, 0.0, 1.0, 0.0, 1.0, 0.0, 1.0, 0.0, 1.0, 0.0, 1.0, 0.0, 1.0, 0.0, 1.0, 0.0, 1.0, 0.0, 1.0, 0.0, 1.0, 0.0, 1.0, 0.0, 1.0, 0.0, 1.0, 0.0, 1.0, 0.0, 1.0, 0.0, 1.0, 0.0, 1.0, 0.0, 1.0, 0.0, 1.0, 0.0, 1.0, 0.0, 1.0, 0.0, 1.0, 0.0, 1.0, 0.0, 1.0, 0.0, 1.0, 0.0, 1.0, 0.0, 1.0, 0.0, 1.0, 0.0, 1.0, 0.0, 1.0, 0.0, 1.0, 0.0, 1.0, 0.0, 1.0, 0.0, 0.5, 0.0, 1.0, 0.0, 1.0, 0.0, 0.5, 0.0, 1.0, 0.0, 1.0, 0.0, 1.0, 0.0, 1.0, 0.0, 1.0, 0.0, 1.0, 0.0, 1.0, 0.0, 1.0, 0.0, 1.0, 0.0, 1.0, 0.0, 1.0, 0.0, 1.0, 0.0, 1.0, 0.0, 1.0, 0.0, 1.0, 0.0, 1.0, 0.0, 1.0, 0.0, 1.0, 0.0, 1.0, 0.0, 1.0, 0.0, 1.0, 0.0, 1.0, 0.0, 1.0, 0.0, 1.0, 0.0, 1.0, 0.0, 1.0, 0.0, 1.0, 0.0, 1.0, 0.0, 1.0, 0.0, 1.0, 0.0, 1.0, 0.0, 0.5, 0.0, 1.0, 0.0, 1.0, 0.0, 0.5, 0.0, 1.0, 0.0, 1.0, 0.0, 1.0, 0.0, 1.0, 0.0, 1.0, 0.0, 1.0, 0.0, 1.0, 0.0, 1.0, 0.0, 1.0, 0.0, 1.0, 0.0, 1.0, 0.0, 1.0, 0.0, 0.5, 0.0, 1.0, 0.0, 1.0, 0.0, 0.5, 0.0, 1.0, 0.0, 1.0, 0.0, 1.0, 0.0, 1.0, 0.0, 1.0, 0.0, 1.0, 0.0, 1.0, 0.0, 1.0, 0.0, 1.0, 0.0, 1.0, 0.0, 1.0, 0.0, 1.0, 0.0, 1.0, 0.0, 1.0, 0.0, 1.0, 0.0, 0.0, 0.0, 0.0, 0.0, 0.0, 0.0, 0.0, 0.0, 1.0, 0.0, 1.0, 0.0, 1.0, 0.0, 1.0, 0.0, 1.0, 0.0, 1.0, 0.0, 1.0, 0.0, 1.0, 0.0, 0.0, 0.0, 0.0, 0.0, 1.0, 0.0, 1.0, 0.0, 1.0, 0.0, 1.0, 0.0, 0.0, 0.0, 0.0, 0.0, 0.0, 0.0, 0.0, 0.0, 0.0, 0.0, 0.0, 0.0, 1.0, 0.0, 1.0, 0.0, 1.0, 0.0, 1.0, 0.0, 0.0, 0.0, 0.0, 0.0, 0.0, 0.0, 0.0, 0.0, 1.0, 0.0, 1.0, 0.0, 1.0, 0.0, 1.0, 0.0, 0.0, 0.0, 0.0, 0.0, 0.0, 0.0, 0.0, 0.0, 0.5, 0.0, 1.0, 0.0, 1.0, 0.0, 0.5, 0.0, 1.0, 0.0, 1.0, 0.0, 0.0, 0.0, 0.0, 0.0, 0.0, 0.0, 0.0, 0.0, 0.0, 0.0, 0.0, 0.0, 1.0, 0.0, 1.0, 0.0, 1.0, 0.0, 1.0, 0.0, 1.0, 0.0, 1.0, 0.0, 1.0, 0.0, 1.0, 0.0, 1.0, 0.5, 1.0, 0.0, 0.0, 0.0, 0.0, 0.0, 0.0, 0.0, 1.0, 0.0, 1.0, 0.0, 0.0, 0.0, 1.0, 0.0, 1.0, 0.0, 0.0, 0.0, 0.0, 0.0, 1.0, 0.0, 1.0, 0.0, 1.0, 0.0, 1.0, 0.0, 1.0, 0.0, 1.0, 0.0, 1.0, 0.0, 1.0, 0.0, 1.0, 0.0, 1.0, 0.0, 1.0, 0.0, 1.0, 0.0, 1.0, 0.0, 1.0, 0.0, 1.0, 0.0, 1.0, 0.0, 1.0, 0.0, 1.0, 0.0, 1.0, 0.0, 1.0, 0.0, 1.0, 0.0, 1.0, 0.0, 1.0, 0.0, 1.0, 0.0, 1.0, 0.0, 1.0, 0.0, 1.0, 0.0, 1.0, 0.0, 1.0, 0.0, 1.0, 0.0, 1.0, 0.0, 1.0, 0.0, 1.0, 0.0, 1.0, 0.0, 1.0, 0.0, 1.0, 0.0, 0.5, 0.0, 1.0, 0.0, 1.0, 0.0, 0.5, 0.0, 1.0, 0.0, 1.0, 0.0, 1.0, 0.0, 1.0, 0.0, 1.0, 0.0, 1.0, 0.0, 1.0, 0.0, 1.0, 0.0, 1.0, 0.0, 1.0, 0.0, 0.0, 0.0, 1.0, 0.0, 1.0, 0.0, 1.0, 0.0, 1.0, 0.0, 1.0, 0.0, 1.0, 0.0, 0.0, 0.0, 0.0, 0.0, 0.0, 0.0, 0.0, 0.0, 0.0, 0.0, 0.0, 0.0, 0.0, 0.0, 0.0, 0.0, 1.0, 0.0, 1.0, 0.0, 1.0, 0.0, 1.0, 0.0, 0.0, 0.0, 0.0, 0.0, 0.0, 0.0, 0.0, 0.0, 0.0, 0.0, 0.0, 0.5, 1.0, 0.0, 1.0, 0.0, 0.0, 0.0, 0.0, 0.0, 0.0, 0.0, 0.0, 0.0, 1.0, 0.0, 1.0, 0.0, 0.0, 0.0, 0.0, 0.0, 0.0, 0.0, 0.0, 0.0, 0.0, 0.0, 0.0, 0.0, 1.0, 0.0, 1.0, 0.0, 1.0, 0.0, 1.0, 0.0, 0.0, 0.0, 0.0, 0.0, 0.0, 0.0, 0.0, 0.0, 1.0, 0.0, 1.0, 0.0, 1.0, 0.0, 1.0, 0.0, 0.5, 0.0, 1.0, 0.5, 1.0, 0.5, 0.5, 0.0, 1.0, 0.0, 1.0, 0.0, 1.0, 0.0, 1.0, 0.0, 1.0, 0.0, 1.0, 0.5, 1.0, 0.5, 1.0, 0.0, 0.5, 0.0, 0.5, 0.0, 1.0, 0.0, 1.0, 0.0, 1.0, 0.0, 1.0, 0.0, 1.0, 0.0, 1.0, 0.0, 1.0, 0.0, 1.0, 0.0, 1.0, 0.0, 1.0, 0.0, 1.0, 0.0, 1.0, 0.5, 1.0, 0.5, 1.0, 0.0, 1.0, 0.0, 1.0, 0.5, 1.0, 0.5, 1.0, 0.0, 1.0, 0.0, 1.0, 0.0, 1.0, 0.0, 1.0, 0.0, 0.5, 0.0, 0.5, 0.0, 1.0, 0.0, 1.0, 0.0, 1.0, 0.0, 1.0, 0.0, 1.0, 0.0, 1.0, 0.0, 1.0, 0.0, 1.0, 0.0, 1.0, 0.0, 1.0, 0.0, 1.0, 0.0, 1.0, 0.5, 1.0, 0.5, 1.0, 0.0, 1.0, 0.0, 1.0, 0.0, 1.0, 0.0, 1.0, 0.0, 1.0, 0.0, 1.0, 0.0, 1.0, 0.0, 1.0, 0.0, 1.0, 0.0, 1.0, 0.5, 1.0, 0.5, 1.0, 0.0, 1.0, 0.0, 1.0, 0.0, 1.0, 0.0, 1.0, 0.0, 0.5, 0.0, 0.5, 0.0, 1.0, 0.0, 1.0, 0.0, 1.0, 0.0, 1.0, 0.0, 1.0, 0.0, 1.0, 0.0, 1.0, 0.0, 1.0, 0.0, 1.0, 0.0, 1.0, 0.0, 1.0, 0.0, 1.0, 0.0, 1.0, 0.0, 1.0, 0.0, 1.0, 0.0, 1.0, 0.0, 1.0, 0.0, 1.0, 0.0, 1.0, 0.0, 1.0, 0.0, 1.0, 0.0, 1.0, 0.0, 1.0, 0.0, 1.0, 0.0, 1.0, 0.0, 1.0, 0.0, 0.5, 0.0, 0.5, 0.0, 1.0, 0.0, 1.0, 0.0, 1.0, 0.0, 1.0, 0.0, 1.0, 0.0, 1.0, 0.0, 1.0, 0.0, 1.0, 0.0, 1.0, 0.0, 1.0, 0.0, 1.0, 0.0, 1.0, 0.0, 1.0, 0.0, 1.0, 0.0, 1.0, 0.0, 1.0, 0.0, 1.0, 0.0, 1.0, 0.0, 1.0, 0.0, 1.0, 0.0, 1.0, 0.0, 1.0, 0.0, 0.5, 0.0, 0.5, 0.0, 1.0, 0.0, 1.0, 0.0, 1.0, 0.0, 1.0, 0.0, 1.0, 0.0, 1.0, 0.0, 1.0, 0.0, 1.0, 0.0, 1.0, 0.0, 1.0, 0.0, 1.0, 0.0, 1.0, 0.0, 1.0, 0.0, 1.0, 0.0, 1.0, 0.0, 1.0, 0.0, 1.0, 0.0, 1.0, 0.0, 1.0, 0.0, 1.0, 0.0, 1.0, 0.0, 1.0, 0.0, 1.0, 0.0, 1.0, 0.0, 1.0, 0.0, 1.0, 0.0, 1.0, 0.0, 1.0, 0.0, 1.0, 0.0, 1.0, 0.0, 1.0, 0.0, 1.0, 0.0, 1.0, 0.0, 1.0, 0.0, 1.0, 0.0, 1.0, 0.0, 1.0, 0.0, 1.0, 0.0, 1.0, 0.0, 1.0, 0.5, 1.0, 0.5, 1.0, 0.0, 1.0, 0.0, 1.0, 0.0, 1.0, 0.0, 1.0, 0.0, 1.0, 0.0, 1.0, 0.0, 1.0, 0.0, 1.0, 0.0, 1.0, 0.0, 1.0, 0.0, 1.0, 0.0, 1.0, 0.0, 1.0, 0.0, 1.0, 0.5, 1.0, 0.5, 1.0, 0.0, 1.0, 0.0, 1.0, 0.0, 1.0, 0.0, 1.0, 0.0, 1.0, 0.0, 1.0, 0.0, 1.0, 0.0, 1.0, 0.0, 1.0, 0.0, 1.0, 0.0, 1.0, 0.0, 1.0, 0.0, 1.0, 0.0, 1.0, 0.0, 1.0, 0.0, 1.0, 0.0, 1.0, 0.0, 1.0, 0.5, 1.0, 0.5, 1.0, 0.0, 1.0, 0.0, 1.0, 0.0, 1.0, 0.0, 1.0, 0.0, 1.0, 0.0, 1.0, 0.0, 1.0, 0.0, 1.0, 0.0, 1.0, 0.0, 1.0, 0.0, 1.0, 0.0, 1.0, 0.0, 1.0, 0.0, 1.0, 0.0, 1.0, 0.0, 1.0, 0.0, 1.0, 0.0, 1.0, 0.0, 1.0, 0.0, 1.0, 0.0, 1.0, 0.0, 1.0, 0.0, 1.0, 0.0, 1.0, 0.0, 1.0, 0.0, 1.0, 0.0, 1.0, 0.0, 1.0, 0.0, 1.0, 0.0, 1.0, 0.0, 1.0, 0.0, 1.0, 0.0, 1.0, 0.0, 1.0, 0.0, 1.0, 0.0, 0.5, 0.0, 0.5, 0.0, 1.0, 0.0, 1.0, 0.0, 1.0, 0.0, 1.0, 0.0, 1.0, 0.0, 1.0, 0.0, 1.0, 0.0, 1.0, 0.0, 1.0, 0.0, 1.0, 0.0, 1.0, 0.0, 1.0, 0.0, 1.0, 0.0, 1.0, 0.0, 1.0, 0.0, 1.0, 0.0, 1.0, 0.0, 1.0, 0.0, 1.0, 0.0, 1.0, 0.0, 1.0, 0.0, 1.0, 0.0, 1.0, 0.0, 1.0, 0.0, 1.0, 0.0, 1.0, 0.0, 1.0, 0.0, 1.0, 0.0, 1.0, 0.0, 1.0, 0.0, 1.0, 0.0, 1.0, 0.0, 1.0, 0.0, 0.5, 0.0, 0.5, 0.0, 1.0, 0.0, 1.0, 0.0, 1.0, 0.0, 1.0, 0.0, 1.0, 0.0, 1.0, 0.0, 1.0, 0.0, 1.0, 0.0, 1.0, 0.0, 1.0, 0.0, 1.0, 0.0, 1.0, 0.0, 1.0, 0.0, 1.0, 0.0, 0.5, 0.0, 0.5, 0.0, 1.0, 0.0, 1.0, 0.0, 1.0, 0.0, 1.0, 0.0, 1.0, 0.0, 1.0, 0.0, 1.0, 0.0, 1.0, 0.0, 1.0, 0.0, 1.0, 0.0, 1.0, 0.0, 1.0, 0.0, 1.0, 0.0, 1.0, 0.0, 1.0, 0.0, 1.0, 0.0, 1.0, 0.0, 0.0, 0.0, 0.0, 0.0, 0.0, 0.0, 0.0, 0.0, 1.0, 0.0, 1.0, 0.0, 1.0, 0.0, 1.0, 0.0, 1.0, 0.0, 1.0, 0.0, 1.0, 0.0, 1.0, 0.0, 0.0, 0.0, 0.0, 0.0, 0.0, 0.0, 0.0, 0.0, 1.0, 0.0, 1.0, 0.0, 1.0, 0.0, 1.0, 0.0, 0.0, 0.0, 0.0, 0.0, 0.0, 0.0, 0.0, 0.0, 1.0, 0.0, 1.0, 0.0, 1.0, 0.0, 1.0, 0.0, 0.0, 0.0, 0.0, 0.0, 0.0, 0.0, 0.0, 0.0, 0.5, 0.0, 0.5, 0.0, 1.0, 0.0, 1.0, 0.0, 0.0, 0.0, 0.0, 0.0, 0.0, 0.0, 0.0, 0.0, 1.0, 0.0, 1.0, 0.0, 1.0, 0.0, 1.0, 0.0, 1.0, 0.0, 1.0, 0.0, 1.0, 0.0, 1.0, 0.0, 1.0, 0.0, 1.0, 0.0, 1.0, 0.0, 1.0, 0.0, 1.0, 0.0, 1.0, 0.0, 1.0, 0.0, 1.0, 0.0, 1.0, 0.0, 1.0, 0.0, 1.0, 0.0, 1.0, 0.0, 1.0, 0.0, 1.0, 0.0, 1.0, 0.0, 1.0, 0.0, 1.0, 0.0, 1.0, 0.0, 1.0, 0.0, 1.0, 0.0, 1.0, 0.0, 1.0, 0.0, 1.0, 0.0, 1.0, 0.0, 1.0, 0.0, 1.0, 0.0, 1.0, 0.0, 1.0, 0.0, 1.0, 0.0, 1.0, 0.0, 1.0, 0.0, 1.0, 0.0, 1.0, 0.0, 1.0, 0.0, 1.0, 0.0, 1.0, 0.0, 0.5, 0.0, 0.5, 0.0, 1.0, 0.0, 1.0, 0.0, 1.0, 0.0, 1.0, 0.0, 1.0, 0.0, 1.0, 0.0, 1.0, 0.0, 1.0, 0.0, 1.0, 0.0, 1.0, 0.0, 1.0, 0.0, 0.0, 0.0, 0.0, 0.0, 1.0, 0.0, 1.0, 0.0, 1.0, 0.0, 1.0, 0.0, 1.0, 0.0, 1.0, 0.0, 0.0, 0.0, 0.0, 0.0, 0.0, 0.0, 0.0, 0.0, 0.0, 0.0, 0.0, 0.0, 0.0, 0.0, 0.0, 0.0, 1.0, 0.0, 1.0, 0.0, 1.0, 0.0, 1.0, 0.0, 0.0, 0.0, 0.0, 0.0, 0.0, 0.0, 0.0, 0.0, 0.0, 0.0, 0.0, 0.0, 0.0, 0.0, 0.0, 0.0, 0.0, 0.0, 0.0, 0.0, 0.0, 0.0, 0.0, 0.0, 1.0, 0.0, 1.0, 0.0, 1.0, 0.0, 1.0, 0.0, 0.0, 0.0, 0.0, 0.0, 0.0, 0.0, 0.0, 0.0, 1.0, 0.0, 1.0, 0.0, 1.0, 0.0, 1.0, 0.0, 0.5, 0.0, 1.0, 0.5, 1.0, 0.5, 0.5, 0.0, 1.0, 0.0, 1.0, 0.0, 1.0, 0.0, 1.0, 0.0, 1.0, 0.0, 1.0, 0.5, 1.0, 0.5, 1.0, 0.0, 0.5, 0.0, 0.5, 0.0, 1.0, 0.0, 1.0, 0.0, 1.0, 0.0, 1.0, 0.0, 1.0, 0.0, 1.0, 0.0, 1.0, 0.0, 1.0, 0.0, 1.0, 0.0, 1.0, 0.0, 1.0, 0.0, 1.0, 0.5, 1.0, 0.5, 1.0, 0.0, 1.0, 0.0, 1.0, 0.5, 1.0, 0.5, 1.0, 0.0, 1.0, 0.0, 1.0, 0.0, 1.0, 0.0, 1.0, 0.0, 0.5, 0.0, 0.5, 0.0, 1.0, 0.0, 1.0, 0.0, 1.0, 0.0, 1.0, 0.0, 1.0, 0.0, 1.0, 0.0, 1.0, 0.0, 1.0, 0.0, 1.0, 0.0, 1.0, 0.0, 1.0, 0.0, 1.0, 0.5, 1.0, 0.5, 1.0, 0.0, 1.0, 0.0, 1.0, 0.0, 1.0, 0.0, 1.0, 0.0, 1.0, 0.0, 1.0, 0.0, 1.0, 0.0, 1.0, 0.0, 1.0, 0.0, 1.0, 0.5, 1.0, 0.5, 1.0, 0.0, 1.0, 0.0, 1.0, 0.0, 1.0, 0.0, 1.0, 0.0, 0.5, 0.0, 0.5, 0.0, 1.0, 0.0, 1.0, 0.0, 1.0, 0.0, 1.0, 0.0, 1.0, 0.0, 1.0, 0.0, 1.0, 0.0, 1.0, 0.0, 1.0, 0.0, 1.0, 0.0, 1.0, 0.0, 1.0, 0.0, 1.0, 0.0, 1.0, 0.0, 1.0, 0.0, 1.0, 0.0, 1.0, 0.0, 1.0, 0.0, 1.0, 0.0, 1.0, 0.0, 1.0, 0.0, 1.0, 0.0, 1.0, 0.0, 1.0, 0.0, 1.0, 0.0, 1.0, 0.0, 0.5, 0.0, 0.5, 0.0, 1.0, 0.0, 1.0, 0.0, 1.0, 0.0, 1.0, 0.0, 1.0, 0.0, 1.0, 0.0, 1.0, 0.0, 1.0, 0.0, 1.0, 0.0, 1.0, 0.0, 1.0, 0.0, 1.0, 0.0, 1.0, 0.0, 1.0, 0.0, 1.0, 0.0, 1.0, 0.0, 1.0, 0.0, 1.0, 0.0, 1.0, 0.0, 1.0, 0.0, 1.0, 0.0, 1.0, 0.0, 0.5, 0.0, 0.5, 0.0, 1.0, 0.0, 1.0, 0.0, 1.0, 0.0, 1.0, 0.0, 1.0, 0.0, 1.0, 0.0, 1.0, 0.0, 1.0, 0.0, 1.0, 0.0, 1.0, 0.0, 1.0, 0.0, 1.0, 0.0, 1.0, 0.0, 1.0, 0.0, 1.0, 0.0, 1.0, 0.0, 1.0, 0.0, 1.0, 0.0, 1.0, 0.0, 1.0, 0.0, 1.0, 0.0, 1.0, 0.0, 1.0, 0.0, 1.0, 0.0, 1.0, 0.0, 1.0, 0.0, 1.0, 0.0, 1.0, 0.0, 1.0, 0.0, 1.0, 0.0, 1.0, 0.0, 1.0, 0.0, 1.0, 0.0, 1.0, 0.0, 1.0, 0.0, 1.0, 0.0, 1.0, 0.0, 1.0, 0.0, 1.0, 0.0, 1.0, 0.5, 1.0, 0.5, 1.0, 0.0, 1.0, 0.0, 1.0, 0.0, 1.0, 0.0, 1.0, 0.0, 1.0, 0.0, 1.0, 0.0, 1.0, 0.0, 1.0, 0.0, 1.0, 0.0, 1.0, 0.0, 1.0, 0.0, 1.0, 0.0, 1.0, 0.0, 1.0, 0.5, 1.0, 0.5, 1.0, 0.0, 1.0, 0.0, 1.0, 0.0, 1.0, 0.0, 1.0, 0.0, 1.0, 0.0, 1.0, 0.0, 1.0, 0.0, 1.0, 0.0, 1.0, 0.0, 1.0, 0.0, 1.0, 0.0, 1.0, 0.0, 1.0, 0.0, 1.0, 0.0, 1.0, 0.0, 1.0, 0.0, 1.0, 0.0, 1.0, 0.5, 1.0, 0.5, 1.0, 0.0, 1.0, 0.0, 1.0, 0.0, 1.0, 0.0, 1.0, 0.0, 1.0, 0.0, 1.0, 0.0, 1.0, 0.0, 1.0, 0.0, 1.0, 0.0, 1.0, 0.0, 1.0, 0.0, 1.0, 0.0, 1.0, 0.0, 1.0, 0.0, 1.0, 0.0, 1.0, 0.0, 1.0, 0.0, 1.0, 0.0, 1.0, 0.0, 1.0, 0.0, 1.0, 0.0, 1.0, 0.0, 1.0, 0.0, 1.0, 0.0, 1.0, 0.0, 1.0, 0.0, 1.0, 0.0, 1.0, 0.0, 1.0, 0.0, 1.0, 0.0, 1.0, 0.0, 1.0, 0.0, 1.0, 0.0, 1.0, 0.0, 1.0, 0.0, 0.5, 0.0, 0.5, 0.0, 1.0, 0.0, 1.0, 0.0, 1.0, 0.0, 1.0, 0.0, 1.0, 0.0, 1.0, 0.0, 1.0, 0.0, 1.0, 0.0, 1.0, 0.0, 1.0, 0.0, 1.0, 0.0, 1.0, 0.0, 1.0, 0.0, 1.0, 0.0, 1.0, 0.0, 1.0, 0.0, 1.0, 0.0, 1.0, 0.0, 1.0, 0.0, 1.0, 0.0, 1.0, 0.0, 1.0, 0.0, 1.0, 0.0, 1.0, 0.0, 1.0, 0.0, 1.0, 0.0, 1.0, 0.0, 1.0, 0.0, 1.0, 0.0, 1.0, 0.0, 1.0, 0.0, 1.0, 0.0, 1.0, 0.0, 0.5, 0.0, 0.5, 0.0, 1.0, 0.0, 1.0, 0.0, 1.0, 0.0, 1.0, 0.0, 1.0, 0.0, 1.0, 0.0, 1.0, 0.0, 1.0, 0.0, 1.0, 0.0, 1.0, 0.0, 1.0, 0.0, 1.0, 0.0, 1.0, 0.0, 1.0, 0.0, 0.5, 0.0, 0.5, 0.0, 1.0, 0.0, 1.0, 0.0, 1.0, 0.0, 1.0, 0.0, 1.0, 0.0, 1.0, 0.0, 1.0, 0.0, 1.0, 0.0, 1.0, 0.0, 1.0, 0.0, 1.0, 0.0, 1.0, 0.0, 1.0, 0.0, 1.0, 0.0, 1.0, 0.0, 1.0, 0.0, 1.0, 0.0, 0.0, 0.0, 0.0, 0.0, 0.0, 0.0, 0.0, 0.0, 1.0, 0.0, 1.0, 0.0, 1.0, 0.0, 1.0, 0.0, 1.0, 0.0, 1.0, 0.0, 1.0, 0.0, 1.0, 0.0, 1.0, 0.0, 1.0, 0.0, 1.0, 0.0, 1.0, 0.0, 0.0, 0.0, 0.0, 0.0, 0.0, 0.0, 0.0, 0.0, 0.0, 0.0, 0.0, 0.0, 0.0, 0.0, 0.0, 0.0, 1.0, 0.0, 1.0, 0.0, 1.0, 0.0, 1.0, 0.0, 0.0, 0.0, 0.0, 0.0, 0.0, 0.0, 0.0, 0.0, 0.0, 0.0, 0.0, 0.0, 0.0, 0.0, 0.0, 0.0, 1.0, 0.0, 1.0, 0.0, 1.0, 0.0, 1.0, 0.0, 0.0, 0.0, 0.0, 0.0, 0.0, 0.0, 0.0, 0.0, 0.0, 0.0, 0.0, 0.0, 0.0, 0.0, 0.0, 0.0, 0.5, 0.0, 0.5, 0.0, 1.0, 0.0, 1.0, 0.0, 0.0, 0.0, 0.0, 0.0, 0.0, 0.0, 0.0, 0.0, 0.0, 0.0, 0.0, 0.0, 0.0, 0.0, 0.0, 0.0, 1.0, 0.0, 1.0, 0.0, 1.0, 0.0, 1.0, 0.0, 1.0, 0.0, 1.0, 0.0, 1.0, 0.0, 1.0, 0.0, 1.0, 0.0, 1.0, 0.0, 1.0, 0.0, 1.0, 0.0, 1.0, 0.0, 1.0, 0.0, 1.0, 0.0, 1.0, 0.0, 1.0, 0.0, 1.0, 0.0, 1.0, 0.0, 1.0, 0.0, 1.0, 0.0, 1.0, 0.5, 1.0, 0.5, 1.0, 0.0, 1.0, 0.0, 1.0, 0.0, 1.0, 0.0, 1.0, 0.0, 1.0, 0.0, 1.0, 0.0, 1.0, 0.0, 1.0, 0.0, 1.0, 0.0, 1.0, 0.0, 1.0, 0.0, 1.0, 0.0, 1.0, 0.0, 1.0, 0.0, 1.0, 0.0, 1.0, 0.0, 1.0, 0.0, 1.0, 0.0, 1.0, 0.0, 1.0, 0.0, 1.0, 0.0, 1.0, 0.0, 1.0, 0.0, 1.0, 0.0, 1.0, 0.0, 1.0, 0.0, 1.0, 0.0, 1.0, 0.0, 1.0, 0.0, 1.0, 0.0, 1.0, 0.0, 1.0, 0.0, 1.0, 0.0, 1.0, 0.0, 1.0, 0.0, 1.0, 0.0, 1.0, 0.0, 1.0, 0.0, 1.0, 0.0, 1.0, 0.0, 0.5, 0.0, 0.5, 0.0, 1.0, 0.0, 1.0, 0.0, 1.0, 0.0, 1.0, 0.0, 1.0, 0.0, 1.0, 0.0, 1.0, 0.0, 1.0, 0.0, 1.0, 0.0, 1.0, 0.0, 1.0, 0.0, 0.0, 0.0, 0.0, 0.0, 0.0, 0.0, 0.0, 0.0, 1.0, 0.0, 1.0, 0.5, 1.0, 0.5, 1.0, 0.0, 1.0, 0.0, 1.0, 0.0, 1.0, 0.0, 1.0, 0.0, 0.0, 0.0, 0.0, 0.0, 0.0, 0.0, 0.0, 0.0, 0.0, 0.0, 0.0, 0.0, 0.0, 0.0, 0.0, 0.0, 1.0, 0.0, 1.0, 0.0, 1.0, 0.0, 1.0, 0.0, 1.0, 0.0, 1.0, 0.0, 1.0, 0.0, 1.0, 0.0, 0.0, 0.0, 0.0, 0.0, 0.0, 0.0, 0.0, 0.0, 1.0, 0.0, 1.0, 0.0, 1.0, 0.0, 1.0, 0.0, 0.0, 0.0, 0.0, 0.0, 0.0, 0.0, 0.0, 0.0, 1.0, 0.0, 1.0, 0.0, 1.0, 0.0, 1.0, 0.0, 0.0, 0.0, 0.0, 0.0, 0.0, 0.0, 0.0, 0.0, 1.0, 0.0, 1.0, 0.0, 1.0, 0.0, 1.0, 0.0, 0.0, 0.0, 0.0, 0.0, 0.0, 0.0, 0.0, 0.0, 1.0, 0.0, 1.0, 0.0, 1.0, 0.0, 1.0, 0.0, 0.5, 0.5, 0.5, 0.5, 1.0, 0.0, 1.0, 0.0, 1.0, 0.0, 1.0, 0.0, 1.0, 0.0, 1.0, 0.0, 1.0, 0.5, 1.0, 0.5, 1.0, 0.0, 1.0, 0.0, 0.5, 0.0, 1.0, 0.0, 1.0, 0.0, 0.5, 0.0, 1.0, 0.0, 1.0, 0.0, 1.0, 0.0, 1.0, 0.0, 1.0, 0.0, 1.0, 0.0, 1.0, 0.0, 1.0, 0.0, 1.0, 0.5, 1.0, 0.5, 1.0, 0.0, 1.0, 0.0, 1.0, 0.5, 1.0, 0.5, 1.0, 0.0, 1.0, 0.0, 1.0, 0.0, 1.0, 0.0, 1.0, 0.0, 1.0, 0.0, 0.5, 0.0, 1.0, 0.0, 1.0, 0.0, 0.5, 0.0, 1.0, 0.0, 1.0, 0.0, 1.0, 0.0, 1.0, 0.0, 1.0, 0.0, 1.0, 0.0, 1.0, 0.0, 1.0, 0.0, 1.0, 0.5, 1.0, 0.5, 1.0, 0.0, 1.0, 0.0, 1.0, 0.0, 1.0, 0.0, 1.0, 0.0, 1.0, 0.0, 1.0, 0.0, 1.0, 0.0, 1.0, 0.0, 1.0, 0.0, 1.0, 0.5, 1.0, 0.5, 1.0, 0.0, 1.0, 0.0, 1.0, 0.0, 1.0, 0.0, 1.0, 0.0, 1.0, 0.0, 0.5, 0.0, 1.0, 0.0, 1.0, 0.0, 0.5, 0.0, 1.0, 0.0, 1.0, 0.0, 1.0, 0.0, 1.0, 0.0, 1.0, 0.0, 1.0, 0.0, 1.0, 0.0, 1.0, 0.0, 1.0, 0.0, 1.0, 0.0, 1.0, 0.0, 1.0, 0.0, 1.0, 0.0, 1.0, 0.0, 1.0, 0.0, 1.0, 0.0, 1.0, 0.0, 1.0, 0.0, 1.0, 0.0, 1.0, 0.0, 1.0, 0.0, 1.0, 0.0, 1.0, 0.0, 1.0, 0.0, 0.5, 0.0, 1.0, 0.0, 1.0, 0.0, 0.5, 0.0, 1.0, 0.0, 1.0, 0.0, 1.0, 0.0, 1.0, 0.0, 1.0, 0.0, 1.0, 0.0, 1.0, 0.0, 1.0, 0.0, 1.0, 0.0, 1.0, 0.0, 1.0, 0.0, 1.0, 0.0, 1.0, 0.0, 1.0, 0.0, 1.0, 0.0, 1.0, 0.0, 1.0, 0.0, 1.0, 0.0, 1.0, 0.0, 1.0, 0.0, 0.5, 0.0, 1.0, 0.0, 1.0, 0.0, 0.5, 0.0, 1.0, 0.0, 1.0, 0.0, 1.0, 0.0, 1.0, 0.0, 1.0, 0.0, 1.0, 0.0, 1.0, 0.0, 1.0, 0.0, 1.0, 0.0, 1.0, 0.0, 1.0, 0.0, 1.0, 0.0, 1.0, 0.0, 1.0, 0.0, 1.0, 0.0, 1.0, 0.0, 1.0, 0.0, 1.0, 0.0, 1.0, 0.0, 1.0, 0.0, 1.0, 0.0, 1.0, 0.0, 1.0, 0.0, 1.0, 0.0, 1.0, 0.0, 1.0, 0.0, 1.0, 0.0, 1.0, 0.0, 1.0, 0.0, 1.0, 0.0, 1.0, 0.0, 1.0, 0.0, 1.0, 0.0, 1.0, 0.0, 1.0, 0.0, 1.0, 0.0, 1.0, 0.5, 1.0, 0.5, 1.0, 0.0, 1.0, 0.0, 1.0, 0.0, 1.0, 0.0, 1.0, 0.0, 1.0, 0.0, 1.0, 0.0, 1.0, 0.0, 1.0, 0.0, 1.0, 0.0, 1.0, 0.0, 1.0, 0.0, 1.0, 0.0, 1.0, 0.0, 1.0, 0.5, 1.0, 0.5, 1.0, 0.0, 1.0, 0.0, 1.0, 0.0, 1.0, 0.0, 1.0, 0.0, 1.0, 0.0, 1.0, 0.0, 1.0, 0.0, 1.0, 0.0, 1.0, 0.0, 1.0, 0.0, 1.0, 0.0, 1.0, 0.0, 1.0, 0.0, 1.0, 0.0, 1.0, 0.0, 1.0, 0.0, 1.0, 0.0, 1.0, 0.5, 1.0, 0.5, 1.0, 0.0, 1.0, 0.0, 1.0, 0.0, 1.0, 0.0, 1.0, 0.0, 1.0, 0.0, 1.0, 0.0, 1.0, 0.0, 1.0, 0.0, 1.0, 0.0, 1.0, 0.0, 1.0, 0.0, 1.0, 0.0, 1.0, 0.0, 1.0, 0.0, 1.0, 0.0, 1.0, 0.0, 1.0, 0.0, 1.0, 0.0, 1.0, 0.0, 1.0, 0.0, 1.0, 0.0, 1.0, 0.0, 1.0, 0.0, 1.0, 0.0, 1.0, 0.0, 1.0, 0.0, 1.0, 0.0, 1.0, 0.0, 1.0, 0.0, 1.0, 0.0, 1.0, 0.0, 1.0, 0.0, 1.0, 0.0, 1.0, 0.0, 1.0, 0.0, 1.0, 0.0, 0.5, 0.0, 1.0, 0.0, 1.0, 0.0, 0.5, 0.0, 1.0, 0.0, 1.0, 0.0, 1.0, 0.0, 1.0, 0.0, 1.0, 0.0, 1.0, 0.0, 1.0, 0.0, 1.0, 0.0, 1.0, 0.0, 1.0, 0.0, 1.0, 0.0, 1.0, 0.0, 1.0, 0.0, 1.0, 0.0, 1.0, 0.0, 1.0, 0.0, 1.0, 0.0, 1.0, 0.0, 1.0, 0.0, 1.0, 0.0, 1.0, 0.0, 1.0, 0.0, 1.0, 0.0, 1.0, 0.0, 1.0, 0.0, 1.0, 0.0, 1.0, 0.0, 1.0, 0.0, 1.0, 0.0, 1.0, 0.0, 1.0, 0.0, 0.5, 0.0, 1.0, 0.0, 1.0, 0.0, 0.5, 0.0, 1.0, 0.0, 1.0, 0.0, 1.0, 0.0, 1.0, 0.0, 1.0, 0.0, 1.0, 0.0, 1.0, 0.0, 1.0, 0.0, 1.0, 0.0, 1.0, 0.0, 1.0, 0.0, 1.0, 0.0, 0.5, 0.0, 1.0, 0.0, 1.0, 0.0, 0.5, 0.0, 1.0, 0.0, 1.0, 0.0, 1.0, 0.0, 1.0, 0.0, 1.0, 0.0, 1.0, 0.0, 1.0, 0.0, 1.0, 0.0, 1.0, 0.0, 1.0, 0.0, 1.0, 0.0, 1.0, 0.0, 1.0, 0.0, 1.0, 0.0, 1.0, 0.0, 0.0, 0.0, 0.0, 0.0, 0.0, 0.0, 0.0, 0.0, 1.0, 0.0, 1.0, 0.0, 1.0, 0.0, 1.0, 0.0, 1.0, 0.0, 1.0, 0.0, 1.0, 0.0, 1.0, 0.0, 1.0, 0.0, 1.0, 0.0, 1.0, 0.0, 1.0, 0.0, 0.0, 0.0, 0.0, 0.0, 0.0, 0.0, 0.0, 0.0, 0.0, 0.0, 0.0, 0.0, 0.0, 0.0, 0.0, 0.0, 1.0, 0.0, 1.0, 0.0, 1.0, 0.0, 1.0, 0.0, 0.0, 0.0, 0.0, 0.0, 0.0, 0.0, 0.0, 0.0, 0.0, 0.0, 0.0, 0.0, 0.0, 0.0, 0.0, 0.0, 1.0, 0.0, 1.0, 0.0, 1.0, 0.0, 1.0, 0.0, 0.0, 0.0, 0.0, 0.0, 0.0, 0.0, 0.0, 0.0, 0.0, 0.0, 0.0, 0.0, 0.0, 0.0, 0.0, 0.0, 0.5, 0.0, 1.0, 0.0, 1.0, 0.0, 0.5, 0.0, 0.0, 0.0, 0.0, 0.0, 0.0, 0.0, 0.0, 0.0, 0.0, 0.0, 0.0, 0.0, 0.0, 0.0, 0.0, 0.0, 1.0, 0.0, 1.0, 0.0, 1.0, 0.0, 1.0, 0.0, 1.0, 0.0, 1.0, 0.0, 1.0, 0.0, 1.0, 0.0, 1.0, 0.0, 1.0, 0.0, 1.0, 0.0, 1.0, 0.0, 1.0, 0.0, 1.0, 0.0, 1.0, 0.0, 1.0, 0.0, 1.0, 0.0, 1.0, 0.0, 1.0, 0.0, 1.0, 0.0, 1.0, 0.5, 1.0, 0.5, 1.0, 0.0, 1.0, 0.0, 1.0, 0.0, 1.0, 0.0, 1.0, 0.0, 1.0, 0.0, 1.0, 0.0, 1.0, 0.0, 1.0, 0.0, 1.0, 0.0, 1.0, 0.0, 1.0, 0.0, 1.0, 0.0, 1.0, 0.0, 1.0, 0.0, 1.0, 0.0, 1.0, 0.0, 1.0, 0.0, 1.0, 0.0, 1.0, 0.0, 1.0, 0.0, 1.0, 0.0, 1.0, 0.0, 1.0, 0.0, 1.0, 0.0, 1.0, 0.0, 1.0, 0.0, 1.0, 0.0, 1.0, 0.0, 1.0, 0.0, 1.0, 0.0, 1.0, 0.0, 1.0, 0.0, 1.0, 0.0, 1.0, 0.0, 1.0, 0.0, 1.0, 0.0, 1.0, 0.0, 1.0, 0.0, 1.0, 0.0, 1.0, 0.0, 1.0, 0.0, 0.5, 0.0, 1.0, 0.0, 1.0, 0.0, 0.5, 0.0, 1.0, 0.0, 1.0, 0.0, 1.0, 0.0, 1.0, 0.0, 1.0, 0.0, 1.0, 0.0, 1.0, 0.0, 1.0, 0.0, 1.0, 0.0, 0.0, 0.0, 0.0, 0.0, 0.0, 0.0, 0.0, 0.0, 1.0, 0.5, 1.0, 0.5, 1.0, 0.0, 1.0, 0.0, 1.0, 0.0, 1.0, 0.0, 1.0, 0.0, 1.0, 0.0, 0.0, 0.0, 0.0, 0.0, 0.0, 0.0, 0.0, 0.0, 0.0, 0.0, 0.0, 0.0, 0.0, 0.0, 0.0, 0.0, 1.0, 0.0, 1.0, 0.0, 1.0, 0.0, 1.0, 0.0, 1.0, 0.0, 1.0, 0.0, 1.0, 0.0, 1.0, 0.0, 0.0, 0.0, 0.0, 0.0, 0.0, 0.0, 0.0, 0.0, 1.0, 0.0, 1.0, 0.0, 1.0, 0.0, 1.0, 0.0, 0.0, 0.0, 0.0, 0.0, 0.0, 0.0, 0.0, 0.0, 1.0, 0.0, 1.0, 0.0, 1.0, 0.0, 1.0, 0.0, 0.0, 0.0, 0.0, 0.0, 0.0, 0.0, 0.0, 0.0, 1.0, 0.0, 1.0, 0.0, 1.0, 0.0, 1.0, 0.0, 0.0, 0.0, 0.0, 0.0, 0.0, 0.0, 0.0, 0.0, 1.0, 0.0, 0.0, 0.0, 0.0, 0.0, 1.0, 0.0, 1.0, 0.0, 1.0, 0.0, 0.0, 0.0, 0.0])
me_001.use_remesh_fix_poles = True
me_001.use_remesh_preserve_attributes = False
me_001.update()

# ---- objects
ob_x = bpy.data.objects.new('平面', me_001)

# ---- transforms, parenting, visibility, modifiers, constraints
ob_x.location = (0.0, 0.0, 0.0)

# ---- collection membership
col_collection.objects.link(ob_x)

# ---- scene / render settings (as saved in the file)
scene.frame_start = 1; scene.frame_end = 250; scene.frame_set(1)
scene.render.engine = 'BLENDER_EEVEE_NEXT'
scene.render.fps = 30
scene.cycles.use_denoising = False
scene.cycles.samples = 128
scene.cycles.sampling_pattern = 'TABULATED_SOBOL'
scene.cycles.use_adaptive_sampling = False
scene.cycles.use_light_tree = False
scene.view_settings.view_transform = 'Filmic'
bpy.context.view_layer.update()

# ---- added for rendering (the .blend has no active camera and no usable light): camera, sun
cam_auto = bpy.data.cameras.new('AutoCamera')
cam_auto.lens = 50.0
cam_auto.sensor_width = 36.0
cam_auto.clip_end = 1000.0
ob_auto_camera = bpy.data.objects.new('AutoCamera', cam_auto)
scene.collection.objects.link(ob_auto_camera)
ob_auto_camera.location = (26.1857, -31.4228, 21.4485)
ob_auto_camera.rotation_euler = (1.09748, -7.21219e-08, 0.694738)
scene.camera = ob_auto_camera
light_auto_sun = bpy.data.lights.new('AutoSun', 'SUN')
light_auto_sun.energy = 3.0
light_auto_sun.angle = 0.0523599
ob_auto_sun = bpy.data.objects.new('AutoSun', light_auto_sun)
scene.collection.objects.link(ob_auto_sun)
ob_auto_sun.rotation_euler = (0.872665, 0.174533, 0.523599)
bpy.context.view_layer.update()
